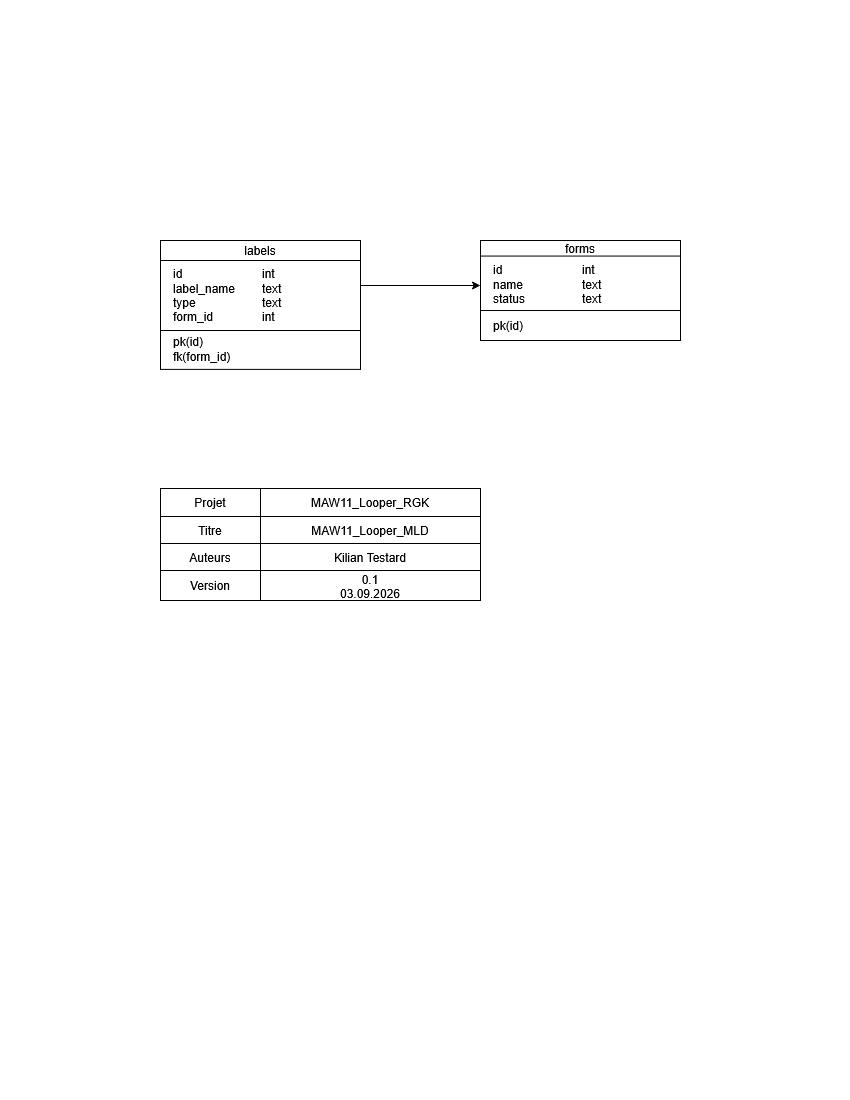

The diagram above was exported from draw.io. Its source (the exported page's mxGraphModel, read from the mxfile embedded in the PNG):
<mxGraphModel dx="1398" dy="818" grid="1" gridSize="10" guides="1" tooltips="1" connect="1" arrows="1" fold="1" page="1" pageScale="1" pageWidth="850" pageHeight="1100" math="0" shadow="0">
  <root>
    <mxCell id="0" />
    <mxCell id="1" parent="0" />
    <mxCell id="8uX_l7_qMw9ovHjpoxMg-5" connectable="0" parent="1" style="group" value="" vertex="1">
      <mxGeometry height="100" width="200" x="480" y="240" as="geometry" />
    </mxCell>
    <mxCell id="8uX_l7_qMw9ovHjpoxMg-6" parent="8uX_l7_qMw9ovHjpoxMg-5" style="verticalAlign=top;align=center;overflow=fill;html=1;rounded=0;shadow=0;comic=0;labelBackgroundColor=none;strokeColor=#000000;strokeWidth=1;fillColor=#ffffff;fontFamily=Verdana;fontSize=12;fontColor=#000000;" value="&lt;div style=&quot;box-sizing: border-box ; width: 100% ; padding: 2px&quot;&gt;&lt;br&gt;&lt;/div&gt;" vertex="1">
      <mxGeometry height="70" width="200" as="geometry" />
    </mxCell>
    <mxCell id="8uX_l7_qMw9ovHjpoxMg-7" parent="8uX_l7_qMw9ovHjpoxMg-5" style="rounded=0;whiteSpace=wrap;html=1;" value="forms" vertex="1">
      <mxGeometry height="15.555555555555555" width="200" as="geometry" />
    </mxCell>
    <mxCell id="8uX_l7_qMw9ovHjpoxMg-8" parent="8uX_l7_qMw9ovHjpoxMg-5" style="text;html=1;strokeColor=none;fillColor=none;align=left;verticalAlign=top;whiteSpace=wrap;rounded=0;" value="&lt;div&gt;id&lt;/div&gt;&lt;div&gt;name&lt;/div&gt;status" vertex="1">
      <mxGeometry height="46.666666666666664" width="90" x="11" y="15.555555555555555" as="geometry" />
    </mxCell>
    <mxCell id="8uX_l7_qMw9ovHjpoxMg-9" parent="8uX_l7_qMw9ovHjpoxMg-5" style="text;html=1;strokeColor=none;fillColor=none;align=left;verticalAlign=top;whiteSpace=wrap;rounded=0;" value="&lt;div&gt;int&lt;/div&gt;&lt;div&gt;text&lt;/div&gt;text" vertex="1">
      <mxGeometry height="38.88888888888889" width="90" x="100" y="15.555555555555555" as="geometry" />
    </mxCell>
    <mxCell id="8uX_l7_qMw9ovHjpoxMg-37" parent="8uX_l7_qMw9ovHjpoxMg-5" style="rounded=0;whiteSpace=wrap;html=1;align=left;" value="&lt;div align=&quot;left&quot;&gt;&lt;br&gt;&lt;/div&gt;" vertex="1">
      <mxGeometry height="30" width="200" y="70" as="geometry" />
    </mxCell>
    <mxCell id="8uX_l7_qMw9ovHjpoxMg-39" parent="8uX_l7_qMw9ovHjpoxMg-5" style="text;html=1;whiteSpace=wrap;strokeColor=none;fillColor=none;align=left;verticalAlign=middle;rounded=0;" value="&lt;div align=&quot;left&quot;&gt;pk(id)&lt;/div&gt;" vertex="1">
      <mxGeometry height="30" width="180" x="11" y="70" as="geometry" />
    </mxCell>
    <mxCell id="8uX_l7_qMw9ovHjpoxMg-16" connectable="0" parent="1" style="group" value="" vertex="1">
      <mxGeometry height="90" width="200" x="160" y="240" as="geometry" />
    </mxCell>
    <mxCell id="8uX_l7_qMw9ovHjpoxMg-17" parent="8uX_l7_qMw9ovHjpoxMg-16" style="verticalAlign=top;align=center;overflow=fill;html=1;rounded=0;shadow=0;comic=0;labelBackgroundColor=none;strokeColor=#000000;strokeWidth=1;fillColor=#ffffff;fontFamily=Verdana;fontSize=12;fontColor=#000000;" value="&lt;div style=&quot;box-sizing: border-box ; width: 100% ; padding: 2px&quot;&gt;&lt;br&gt;&lt;/div&gt;" vertex="1">
      <mxGeometry height="90" width="200" as="geometry" />
    </mxCell>
    <mxCell id="8uX_l7_qMw9ovHjpoxMg-18" parent="8uX_l7_qMw9ovHjpoxMg-16" style="rounded=0;whiteSpace=wrap;html=1;" value="labels" vertex="1">
      <mxGeometry height="20" width="200" as="geometry" />
    </mxCell>
    <mxCell id="8uX_l7_qMw9ovHjpoxMg-19" parent="8uX_l7_qMw9ovHjpoxMg-16" style="text;html=1;strokeColor=none;fillColor=none;align=left;verticalAlign=top;whiteSpace=wrap;rounded=0;" value="&lt;div&gt;id&lt;/div&gt;&lt;div&gt;label_name&lt;/div&gt;&lt;div&gt;type&lt;/div&gt;&lt;div&gt;form_id&lt;/div&gt;&lt;div&gt;&lt;br&gt;&lt;/div&gt;" vertex="1">
      <mxGeometry height="60" width="90" x="11" y="20" as="geometry" />
    </mxCell>
    <mxCell id="8uX_l7_qMw9ovHjpoxMg-20" parent="8uX_l7_qMw9ovHjpoxMg-16" style="text;html=1;strokeColor=none;fillColor=none;align=left;verticalAlign=top;whiteSpace=wrap;rounded=0;" value="&lt;div&gt;int&lt;/div&gt;&lt;div&gt;text&lt;/div&gt;&lt;div&gt;text&lt;/div&gt;&lt;div&gt;int&lt;/div&gt;&lt;div&gt;&lt;br&gt;&lt;/div&gt;" vertex="1">
      <mxGeometry height="50.00000000000001" width="90" x="100" y="20" as="geometry" />
    </mxCell>
    <mxCell id="8uX_l7_qMw9ovHjpoxMg-21" parent="1" style="shape=table;html=1;whiteSpace=wrap;startSize=0;container=1;collapsible=0;childLayout=tableLayout;" value="" vertex="1">
      <mxGeometry height="112" width="320" x="160" y="488" as="geometry" />
    </mxCell>
    <mxCell id="8uX_l7_qMw9ovHjpoxMg-22" parent="8uX_l7_qMw9ovHjpoxMg-21" style="shape=partialRectangle;html=1;whiteSpace=wrap;collapsible=0;dropTarget=0;pointerEvents=0;fillColor=none;top=0;left=0;bottom=0;right=0;points=[[0,0.5],[1,0.5]];portConstraint=eastwest;" value="" vertex="1">
      <mxGeometry height="28" width="320" as="geometry" />
    </mxCell>
    <mxCell id="8uX_l7_qMw9ovHjpoxMg-23" parent="8uX_l7_qMw9ovHjpoxMg-22" style="shape=partialRectangle;html=1;whiteSpace=wrap;connectable=0;overflow=hidden;fillColor=none;top=0;left=0;bottom=0;right=0;" value="Projet" vertex="1">
      <mxGeometry height="28" width="100" as="geometry">
        <mxRectangle height="28" width="100" as="alternateBounds" />
      </mxGeometry>
    </mxCell>
    <mxCell id="8uX_l7_qMw9ovHjpoxMg-24" parent="8uX_l7_qMw9ovHjpoxMg-22" style="shape=partialRectangle;html=1;whiteSpace=wrap;connectable=0;overflow=hidden;fillColor=none;top=0;left=0;bottom=0;right=0;" value="MAW11_Looper_RGK" vertex="1">
      <mxGeometry height="28" width="220" x="100" as="geometry">
        <mxRectangle height="28" width="220" as="alternateBounds" />
      </mxGeometry>
    </mxCell>
    <mxCell id="8uX_l7_qMw9ovHjpoxMg-25" parent="8uX_l7_qMw9ovHjpoxMg-21" style="shape=partialRectangle;html=1;whiteSpace=wrap;collapsible=0;dropTarget=0;pointerEvents=0;fillColor=none;top=0;left=0;bottom=0;right=0;points=[[0,0.5],[1,0.5]];portConstraint=eastwest;" value="" vertex="1">
      <mxGeometry height="27" width="320" y="28" as="geometry" />
    </mxCell>
    <mxCell id="8uX_l7_qMw9ovHjpoxMg-26" parent="8uX_l7_qMw9ovHjpoxMg-25" style="shape=partialRectangle;html=1;whiteSpace=wrap;connectable=0;overflow=hidden;fillColor=none;top=0;left=0;bottom=0;right=0;" value="Titre" vertex="1">
      <mxGeometry height="27" width="100" as="geometry">
        <mxRectangle height="27" width="100" as="alternateBounds" />
      </mxGeometry>
    </mxCell>
    <mxCell id="8uX_l7_qMw9ovHjpoxMg-27" parent="8uX_l7_qMw9ovHjpoxMg-25" style="shape=partialRectangle;html=1;whiteSpace=wrap;connectable=0;overflow=hidden;fillColor=none;top=0;left=0;bottom=0;right=0;" value="MAW11_Looper_MLD" vertex="1">
      <mxGeometry height="27" width="220" x="100" as="geometry">
        <mxRectangle height="27" width="220" as="alternateBounds" />
      </mxGeometry>
    </mxCell>
    <mxCell id="8uX_l7_qMw9ovHjpoxMg-28" parent="8uX_l7_qMw9ovHjpoxMg-21" style="shape=partialRectangle;html=1;whiteSpace=wrap;collapsible=0;dropTarget=0;pointerEvents=0;fillColor=none;top=0;left=0;bottom=0;right=0;points=[[0,0.5],[1,0.5]];portConstraint=eastwest;" value="" vertex="1">
      <mxGeometry height="27" width="320" y="55" as="geometry" />
    </mxCell>
    <mxCell id="8uX_l7_qMw9ovHjpoxMg-29" parent="8uX_l7_qMw9ovHjpoxMg-28" style="shape=partialRectangle;html=1;whiteSpace=wrap;connectable=0;overflow=hidden;fillColor=none;top=0;left=0;bottom=0;right=0;" value="Auteurs" vertex="1">
      <mxGeometry height="27" width="100" as="geometry">
        <mxRectangle height="27" width="100" as="alternateBounds" />
      </mxGeometry>
    </mxCell>
    <mxCell id="8uX_l7_qMw9ovHjpoxMg-30" parent="8uX_l7_qMw9ovHjpoxMg-28" style="shape=partialRectangle;html=1;whiteSpace=wrap;connectable=0;overflow=hidden;fillColor=none;top=0;left=0;bottom=0;right=0;" value="Kilian Testard" vertex="1">
      <mxGeometry height="27" width="220" x="100" as="geometry">
        <mxRectangle height="27" width="220" as="alternateBounds" />
      </mxGeometry>
    </mxCell>
    <mxCell id="8uX_l7_qMw9ovHjpoxMg-31" parent="8uX_l7_qMw9ovHjpoxMg-21" style="shape=partialRectangle;html=1;whiteSpace=wrap;collapsible=0;dropTarget=0;pointerEvents=0;fillColor=none;top=0;left=0;bottom=0;right=0;points=[[0,0.5],[1,0.5]];portConstraint=eastwest;" value="" vertex="1">
      <mxGeometry height="30" width="320" y="82" as="geometry" />
    </mxCell>
    <mxCell id="8uX_l7_qMw9ovHjpoxMg-32" parent="8uX_l7_qMw9ovHjpoxMg-31" style="shape=partialRectangle;html=1;whiteSpace=wrap;connectable=0;overflow=hidden;fillColor=none;top=0;left=0;bottom=0;right=0;" value="Version" vertex="1">
      <mxGeometry height="30" width="100" as="geometry">
        <mxRectangle height="30" width="100" as="alternateBounds" />
      </mxGeometry>
    </mxCell>
    <mxCell id="8uX_l7_qMw9ovHjpoxMg-33" parent="8uX_l7_qMw9ovHjpoxMg-31" style="shape=partialRectangle;html=1;whiteSpace=wrap;connectable=0;overflow=hidden;fillColor=none;top=0;left=0;bottom=0;right=0;" value="&lt;div&gt;0.1&lt;/div&gt;&lt;div&gt;03.09.2026&lt;/div&gt;" vertex="1">
      <mxGeometry height="30" width="220" x="100" as="geometry">
        <mxRectangle height="30" width="220" as="alternateBounds" />
      </mxGeometry>
    </mxCell>
    <mxCell id="8uX_l7_qMw9ovHjpoxMg-35" parent="1" style="rounded=0;whiteSpace=wrap;html=1;" value="" vertex="1">
      <mxGeometry height="38.89" width="200" x="160" y="330" as="geometry" />
    </mxCell>
    <mxCell id="8uX_l7_qMw9ovHjpoxMg-36" parent="1" style="text;html=1;whiteSpace=wrap;strokeColor=none;fillColor=none;align=left;verticalAlign=middle;rounded=0;" value="&lt;div align=&quot;left&quot;&gt;pk(id)&lt;/div&gt;&lt;div align=&quot;left&quot;&gt;fk(form_id)&lt;/div&gt;" vertex="1">
      <mxGeometry height="38.89" width="180" x="171" y="330" as="geometry" />
    </mxCell>
    <mxCell id="8uX_l7_qMw9ovHjpoxMg-40" edge="1" parent="1" source="8uX_l7_qMw9ovHjpoxMg-17" style="endArrow=classic;html=1;rounded=0;exitX=1;exitY=0.5;exitDx=0;exitDy=0;" value="">
      <mxGeometry height="50" relative="1" width="50" as="geometry">
        <mxPoint x="630" y="430" as="sourcePoint" />
        <mxPoint x="480" y="285.01" as="targetPoint" />
      </mxGeometry>
    </mxCell>
  </root>
</mxGraphModel>